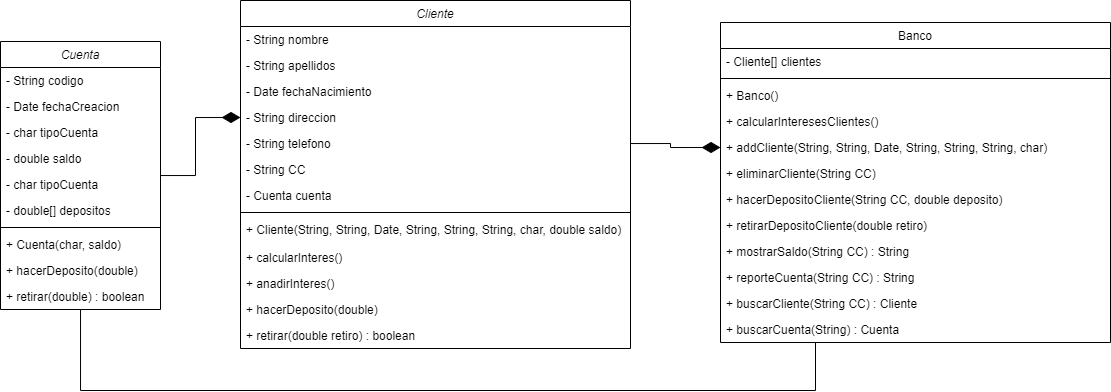

The diagram above was exported from draw.io. Its source (the exported page's mxGraphModel, read from the mxfile embedded in the PNG):
<mxGraphModel dx="981" dy="508" grid="1" gridSize="10" guides="1" tooltips="1" connect="1" arrows="1" fold="1" page="1" pageScale="1" pageWidth="827" pageHeight="1169" math="0" shadow="0">
  <root>
    <mxCell id="WIyWlLk6GJQsqaUBKTNV-0" />
    <mxCell id="WIyWlLk6GJQsqaUBKTNV-1" parent="WIyWlLk6GJQsqaUBKTNV-0" />
    <mxCell id="zkfFHV4jXpPFQw0GAbJ--0" value="Cliente" style="swimlane;fontStyle=2;align=center;verticalAlign=top;childLayout=stackLayout;horizontal=1;startSize=26;horizontalStack=0;resizeParent=1;resizeLast=0;collapsible=1;marginBottom=0;rounded=0;shadow=0;strokeWidth=1;" parent="WIyWlLk6GJQsqaUBKTNV-1" vertex="1">
      <mxGeometry x="270" y="110" width="390" height="348" as="geometry">
        <mxRectangle x="230" y="140" width="160" height="26" as="alternateBounds" />
      </mxGeometry>
    </mxCell>
    <mxCell id="zkfFHV4jXpPFQw0GAbJ--1" value="- String nombre" style="text;align=left;verticalAlign=top;spacingLeft=4;spacingRight=4;overflow=hidden;rotatable=0;points=[[0,0.5],[1,0.5]];portConstraint=eastwest;" parent="zkfFHV4jXpPFQw0GAbJ--0" vertex="1">
      <mxGeometry y="26" width="390" height="26" as="geometry" />
    </mxCell>
    <mxCell id="zkfFHV4jXpPFQw0GAbJ--2" value="- String apellidos" style="text;align=left;verticalAlign=top;spacingLeft=4;spacingRight=4;overflow=hidden;rotatable=0;points=[[0,0.5],[1,0.5]];portConstraint=eastwest;rounded=0;shadow=0;html=0;" parent="zkfFHV4jXpPFQw0GAbJ--0" vertex="1">
      <mxGeometry y="52" width="390" height="26" as="geometry" />
    </mxCell>
    <mxCell id="zkfFHV4jXpPFQw0GAbJ--3" value="- Date fechaNacimiento" style="text;align=left;verticalAlign=top;spacingLeft=4;spacingRight=4;overflow=hidden;rotatable=0;points=[[0,0.5],[1,0.5]];portConstraint=eastwest;rounded=0;shadow=0;html=0;" parent="zkfFHV4jXpPFQw0GAbJ--0" vertex="1">
      <mxGeometry y="78" width="390" height="26" as="geometry" />
    </mxCell>
    <mxCell id="apOxYEMDc6A8QGf2De5B-1" value="- String direccion" style="text;align=left;verticalAlign=top;spacingLeft=4;spacingRight=4;overflow=hidden;rotatable=0;points=[[0,0.5],[1,0.5]];portConstraint=eastwest;rounded=0;shadow=0;html=0;" vertex="1" parent="zkfFHV4jXpPFQw0GAbJ--0">
      <mxGeometry y="104" width="390" height="26" as="geometry" />
    </mxCell>
    <mxCell id="apOxYEMDc6A8QGf2De5B-2" value="- String telefono" style="text;align=left;verticalAlign=top;spacingLeft=4;spacingRight=4;overflow=hidden;rotatable=0;points=[[0,0.5],[1,0.5]];portConstraint=eastwest;rounded=0;shadow=0;html=0;" vertex="1" parent="zkfFHV4jXpPFQw0GAbJ--0">
      <mxGeometry y="130" width="390" height="26" as="geometry" />
    </mxCell>
    <mxCell id="apOxYEMDc6A8QGf2De5B-3" value="- String CC" style="text;align=left;verticalAlign=top;spacingLeft=4;spacingRight=4;overflow=hidden;rotatable=0;points=[[0,0.5],[1,0.5]];portConstraint=eastwest;rounded=0;shadow=0;html=0;" vertex="1" parent="zkfFHV4jXpPFQw0GAbJ--0">
      <mxGeometry y="156" width="390" height="26" as="geometry" />
    </mxCell>
    <mxCell id="apOxYEMDc6A8QGf2De5B-22" value="- Cuenta cuenta" style="text;align=left;verticalAlign=top;spacingLeft=4;spacingRight=4;overflow=hidden;rotatable=0;points=[[0,0.5],[1,0.5]];portConstraint=eastwest;rounded=0;shadow=0;html=0;" vertex="1" parent="zkfFHV4jXpPFQw0GAbJ--0">
      <mxGeometry y="182" width="390" height="26" as="geometry" />
    </mxCell>
    <mxCell id="zkfFHV4jXpPFQw0GAbJ--4" value="" style="line;html=1;strokeWidth=1;align=left;verticalAlign=middle;spacingTop=-1;spacingLeft=3;spacingRight=3;rotatable=0;labelPosition=right;points=[];portConstraint=eastwest;" parent="zkfFHV4jXpPFQw0GAbJ--0" vertex="1">
      <mxGeometry y="208" width="390" height="8" as="geometry" />
    </mxCell>
    <mxCell id="zkfFHV4jXpPFQw0GAbJ--5" value="+ Cliente(String, String, Date, String, String, String, char, double saldo)&#10;" style="text;align=left;verticalAlign=top;spacingLeft=4;spacingRight=4;overflow=hidden;rotatable=0;points=[[0,0.5],[1,0.5]];portConstraint=eastwest;" parent="zkfFHV4jXpPFQw0GAbJ--0" vertex="1">
      <mxGeometry y="216" width="390" height="28" as="geometry" />
    </mxCell>
    <mxCell id="apOxYEMDc6A8QGf2De5B-19" value="+ calcularInteres() " style="text;align=left;verticalAlign=top;spacingLeft=4;spacingRight=4;overflow=hidden;rotatable=0;points=[[0,0.5],[1,0.5]];portConstraint=eastwest;" vertex="1" parent="zkfFHV4jXpPFQw0GAbJ--0">
      <mxGeometry y="244" width="390" height="26" as="geometry" />
    </mxCell>
    <mxCell id="apOxYEMDc6A8QGf2De5B-20" value="+ anadirInteres()" style="text;align=left;verticalAlign=top;spacingLeft=4;spacingRight=4;overflow=hidden;rotatable=0;points=[[0,0.5],[1,0.5]];portConstraint=eastwest;" vertex="1" parent="zkfFHV4jXpPFQw0GAbJ--0">
      <mxGeometry y="270" width="390" height="26" as="geometry" />
    </mxCell>
    <mxCell id="apOxYEMDc6A8QGf2De5B-33" value="+ hacerDeposito(double)" style="text;align=left;verticalAlign=top;spacingLeft=4;spacingRight=4;overflow=hidden;rotatable=0;points=[[0,0.5],[1,0.5]];portConstraint=eastwest;" vertex="1" parent="zkfFHV4jXpPFQw0GAbJ--0">
      <mxGeometry y="296" width="390" height="26" as="geometry" />
    </mxCell>
    <mxCell id="apOxYEMDc6A8QGf2De5B-35" value="+ retirar(double retiro) : boolean" style="text;align=left;verticalAlign=top;spacingLeft=4;spacingRight=4;overflow=hidden;rotatable=0;points=[[0,0.5],[1,0.5]];portConstraint=eastwest;" vertex="1" parent="zkfFHV4jXpPFQw0GAbJ--0">
      <mxGeometry y="322" width="390" height="26" as="geometry" />
    </mxCell>
    <mxCell id="zkfFHV4jXpPFQw0GAbJ--17" value="Banco" style="swimlane;fontStyle=0;align=center;verticalAlign=top;childLayout=stackLayout;horizontal=1;startSize=26;horizontalStack=0;resizeParent=1;resizeLast=0;collapsible=1;marginBottom=0;rounded=0;shadow=0;strokeWidth=1;" parent="WIyWlLk6GJQsqaUBKTNV-1" vertex="1">
      <mxGeometry x="750" y="132" width="390" height="320" as="geometry">
        <mxRectangle x="550" y="140" width="160" height="26" as="alternateBounds" />
      </mxGeometry>
    </mxCell>
    <mxCell id="zkfFHV4jXpPFQw0GAbJ--18" value="- Cliente[] clientes" style="text;align=left;verticalAlign=top;spacingLeft=4;spacingRight=4;overflow=hidden;rotatable=0;points=[[0,0.5],[1,0.5]];portConstraint=eastwest;" parent="zkfFHV4jXpPFQw0GAbJ--17" vertex="1">
      <mxGeometry y="26" width="390" height="26" as="geometry" />
    </mxCell>
    <mxCell id="zkfFHV4jXpPFQw0GAbJ--23" value="" style="line;html=1;strokeWidth=1;align=left;verticalAlign=middle;spacingTop=-1;spacingLeft=3;spacingRight=3;rotatable=0;labelPosition=right;points=[];portConstraint=eastwest;" parent="zkfFHV4jXpPFQw0GAbJ--17" vertex="1">
      <mxGeometry y="52" width="390" height="8" as="geometry" />
    </mxCell>
    <mxCell id="zkfFHV4jXpPFQw0GAbJ--24" value="+ Banco()" style="text;align=left;verticalAlign=top;spacingLeft=4;spacingRight=4;overflow=hidden;rotatable=0;points=[[0,0.5],[1,0.5]];portConstraint=eastwest;" parent="zkfFHV4jXpPFQw0GAbJ--17" vertex="1">
      <mxGeometry y="60" width="390" height="26" as="geometry" />
    </mxCell>
    <mxCell id="apOxYEMDc6A8QGf2De5B-18" value="+ calcularInteresesClientes()" style="text;align=left;verticalAlign=top;spacingLeft=4;spacingRight=4;overflow=hidden;rotatable=0;points=[[0,0.5],[1,0.5]];portConstraint=eastwest;" vertex="1" parent="zkfFHV4jXpPFQw0GAbJ--17">
      <mxGeometry y="86" width="390" height="26" as="geometry" />
    </mxCell>
    <mxCell id="apOxYEMDc6A8QGf2De5B-24" value="+ addCliente(String, String, Date, String, String, String, char)" style="text;align=left;verticalAlign=top;spacingLeft=4;spacingRight=4;overflow=hidden;rotatable=0;points=[[0,0.5],[1,0.5]];portConstraint=eastwest;" vertex="1" parent="zkfFHV4jXpPFQw0GAbJ--17">
      <mxGeometry y="112" width="390" height="26" as="geometry" />
    </mxCell>
    <mxCell id="apOxYEMDc6A8QGf2De5B-26" value="+ eliminarCliente(String CC)" style="text;align=left;verticalAlign=top;spacingLeft=4;spacingRight=4;overflow=hidden;rotatable=0;points=[[0,0.5],[1,0.5]];portConstraint=eastwest;" vertex="1" parent="zkfFHV4jXpPFQw0GAbJ--17">
      <mxGeometry y="138" width="390" height="26" as="geometry" />
    </mxCell>
    <mxCell id="apOxYEMDc6A8QGf2De5B-27" value="+ hacerDepositoCliente(String CC, double deposito)" style="text;align=left;verticalAlign=top;spacingLeft=4;spacingRight=4;overflow=hidden;rotatable=0;points=[[0,0.5],[1,0.5]];portConstraint=eastwest;" vertex="1" parent="zkfFHV4jXpPFQw0GAbJ--17">
      <mxGeometry y="164" width="390" height="26" as="geometry" />
    </mxCell>
    <mxCell id="apOxYEMDc6A8QGf2De5B-34" value="+ retirarDepositoCliente(double retiro)" style="text;align=left;verticalAlign=top;spacingLeft=4;spacingRight=4;overflow=hidden;rotatable=0;points=[[0,0.5],[1,0.5]];portConstraint=eastwest;" vertex="1" parent="zkfFHV4jXpPFQw0GAbJ--17">
      <mxGeometry y="190" width="390" height="26" as="geometry" />
    </mxCell>
    <mxCell id="apOxYEMDc6A8QGf2De5B-30" value="+ mostrarSaldo(String CC) : String" style="text;align=left;verticalAlign=top;spacingLeft=4;spacingRight=4;overflow=hidden;rotatable=0;points=[[0,0.5],[1,0.5]];portConstraint=eastwest;" vertex="1" parent="zkfFHV4jXpPFQw0GAbJ--17">
      <mxGeometry y="216" width="390" height="26" as="geometry" />
    </mxCell>
    <mxCell id="apOxYEMDc6A8QGf2De5B-36" value="+ reporteCuenta(String CC) : String" style="text;align=left;verticalAlign=top;spacingLeft=4;spacingRight=4;overflow=hidden;rotatable=0;points=[[0,0.5],[1,0.5]];portConstraint=eastwest;" vertex="1" parent="zkfFHV4jXpPFQw0GAbJ--17">
      <mxGeometry y="242" width="390" height="26" as="geometry" />
    </mxCell>
    <mxCell id="apOxYEMDc6A8QGf2De5B-37" value="+ buscarCliente(String CC) : Cliente" style="text;align=left;verticalAlign=top;spacingLeft=4;spacingRight=4;overflow=hidden;rotatable=0;points=[[0,0.5],[1,0.5]];portConstraint=eastwest;" vertex="1" parent="zkfFHV4jXpPFQw0GAbJ--17">
      <mxGeometry y="268" width="390" height="26" as="geometry" />
    </mxCell>
    <mxCell id="apOxYEMDc6A8QGf2De5B-29" value="+ buscarCuenta(String) : Cuenta" style="text;align=left;verticalAlign=top;spacingLeft=4;spacingRight=4;overflow=hidden;rotatable=0;points=[[0,0.5],[1,0.5]];portConstraint=eastwest;" vertex="1" parent="zkfFHV4jXpPFQw0GAbJ--17">
      <mxGeometry y="294" width="390" height="26" as="geometry" />
    </mxCell>
    <mxCell id="apOxYEMDc6A8QGf2De5B-14" style="edgeStyle=orthogonalEdgeStyle;rounded=0;orthogonalLoop=1;jettySize=auto;html=1;entryX=0;entryY=0.5;entryDx=0;entryDy=0;endArrow=diamondThin;endFill=1;endSize=16;" edge="1" parent="WIyWlLk6GJQsqaUBKTNV-1" source="apOxYEMDc6A8QGf2De5B-4" target="apOxYEMDc6A8QGf2De5B-1">
      <mxGeometry relative="1" as="geometry" />
    </mxCell>
    <mxCell id="apOxYEMDc6A8QGf2De5B-28" style="edgeStyle=orthogonalEdgeStyle;rounded=0;orthogonalLoop=1;jettySize=auto;html=1;entryX=0.5;entryY=1;entryDx=0;entryDy=0;endArrow=none;endFill=0;endSize=16;" edge="1" parent="WIyWlLk6GJQsqaUBKTNV-1" source="apOxYEMDc6A8QGf2De5B-4" target="zkfFHV4jXpPFQw0GAbJ--17">
      <mxGeometry relative="1" as="geometry">
        <Array as="points">
          <mxPoint x="110" y="500" />
          <mxPoint x="845" y="500" />
        </Array>
      </mxGeometry>
    </mxCell>
    <mxCell id="apOxYEMDc6A8QGf2De5B-4" value="Cuenta" style="swimlane;fontStyle=2;align=center;verticalAlign=top;childLayout=stackLayout;horizontal=1;startSize=26;horizontalStack=0;resizeParent=1;resizeLast=0;collapsible=1;marginBottom=0;rounded=0;shadow=0;strokeWidth=1;" vertex="1" parent="WIyWlLk6GJQsqaUBKTNV-1">
      <mxGeometry x="30" y="151" width="160" height="268" as="geometry">
        <mxRectangle x="230" y="140" width="160" height="26" as="alternateBounds" />
      </mxGeometry>
    </mxCell>
    <mxCell id="apOxYEMDc6A8QGf2De5B-5" value="- String codigo" style="text;align=left;verticalAlign=top;spacingLeft=4;spacingRight=4;overflow=hidden;rotatable=0;points=[[0,0.5],[1,0.5]];portConstraint=eastwest;" vertex="1" parent="apOxYEMDc6A8QGf2De5B-4">
      <mxGeometry y="26" width="160" height="26" as="geometry" />
    </mxCell>
    <mxCell id="apOxYEMDc6A8QGf2De5B-6" value="- Date fechaCreacion" style="text;align=left;verticalAlign=top;spacingLeft=4;spacingRight=4;overflow=hidden;rotatable=0;points=[[0,0.5],[1,0.5]];portConstraint=eastwest;rounded=0;shadow=0;html=0;" vertex="1" parent="apOxYEMDc6A8QGf2De5B-4">
      <mxGeometry y="52" width="160" height="26" as="geometry" />
    </mxCell>
    <mxCell id="apOxYEMDc6A8QGf2De5B-21" value="- char tipoCuenta" style="text;align=left;verticalAlign=top;spacingLeft=4;spacingRight=4;overflow=hidden;rotatable=0;points=[[0,0.5],[1,0.5]];portConstraint=eastwest;rounded=0;shadow=0;html=0;" vertex="1" parent="apOxYEMDc6A8QGf2De5B-4">
      <mxGeometry y="78" width="160" height="26" as="geometry" />
    </mxCell>
    <mxCell id="apOxYEMDc6A8QGf2De5B-7" value="- double saldo" style="text;align=left;verticalAlign=top;spacingLeft=4;spacingRight=4;overflow=hidden;rotatable=0;points=[[0,0.5],[1,0.5]];portConstraint=eastwest;rounded=0;shadow=0;html=0;" vertex="1" parent="apOxYEMDc6A8QGf2De5B-4">
      <mxGeometry y="104" width="160" height="26" as="geometry" />
    </mxCell>
    <mxCell id="apOxYEMDc6A8QGf2De5B-25" value="- char tipoCuenta" style="text;align=left;verticalAlign=top;spacingLeft=4;spacingRight=4;overflow=hidden;rotatable=0;points=[[0,0.5],[1,0.5]];portConstraint=eastwest;rounded=0;shadow=0;html=0;" vertex="1" parent="apOxYEMDc6A8QGf2De5B-4">
      <mxGeometry y="130" width="160" height="26" as="geometry" />
    </mxCell>
    <mxCell id="apOxYEMDc6A8QGf2De5B-13" value="- double[] depositos" style="text;align=left;verticalAlign=top;spacingLeft=4;spacingRight=4;overflow=hidden;rotatable=0;points=[[0,0.5],[1,0.5]];portConstraint=eastwest;rounded=0;shadow=0;html=0;" vertex="1" parent="apOxYEMDc6A8QGf2De5B-4">
      <mxGeometry y="156" width="160" height="26" as="geometry" />
    </mxCell>
    <mxCell id="apOxYEMDc6A8QGf2De5B-11" value="" style="line;html=1;strokeWidth=1;align=left;verticalAlign=middle;spacingTop=-1;spacingLeft=3;spacingRight=3;rotatable=0;labelPosition=right;points=[];portConstraint=eastwest;" vertex="1" parent="apOxYEMDc6A8QGf2De5B-4">
      <mxGeometry y="182" width="160" height="8" as="geometry" />
    </mxCell>
    <mxCell id="apOxYEMDc6A8QGf2De5B-12" value="+ Cuenta(char, saldo)" style="text;align=left;verticalAlign=top;spacingLeft=4;spacingRight=4;overflow=hidden;rotatable=0;points=[[0,0.5],[1,0.5]];portConstraint=eastwest;" vertex="1" parent="apOxYEMDc6A8QGf2De5B-4">
      <mxGeometry y="190" width="160" height="26" as="geometry" />
    </mxCell>
    <mxCell id="apOxYEMDc6A8QGf2De5B-31" value="+ hacerDeposito(double)" style="text;align=left;verticalAlign=top;spacingLeft=4;spacingRight=4;overflow=hidden;rotatable=0;points=[[0,0.5],[1,0.5]];portConstraint=eastwest;" vertex="1" parent="apOxYEMDc6A8QGf2De5B-4">
      <mxGeometry y="216" width="160" height="26" as="geometry" />
    </mxCell>
    <mxCell id="apOxYEMDc6A8QGf2De5B-32" value="+ retirar(double) : boolean" style="text;align=left;verticalAlign=top;spacingLeft=4;spacingRight=4;overflow=hidden;rotatable=0;points=[[0,0.5],[1,0.5]];portConstraint=eastwest;" vertex="1" parent="apOxYEMDc6A8QGf2De5B-4">
      <mxGeometry y="242" width="160" height="26" as="geometry" />
    </mxCell>
    <mxCell id="apOxYEMDc6A8QGf2De5B-17" style="edgeStyle=orthogonalEdgeStyle;rounded=0;orthogonalLoop=1;jettySize=auto;html=1;endArrow=diamondThin;endFill=1;endSize=16;entryX=0;entryY=0.5;entryDx=0;entryDy=0;" edge="1" parent="WIyWlLk6GJQsqaUBKTNV-1" source="apOxYEMDc6A8QGf2De5B-2" target="apOxYEMDc6A8QGf2De5B-24">
      <mxGeometry relative="1" as="geometry">
        <mxPoint x="650" y="253" as="targetPoint" />
      </mxGeometry>
    </mxCell>
  </root>
</mxGraphModel>